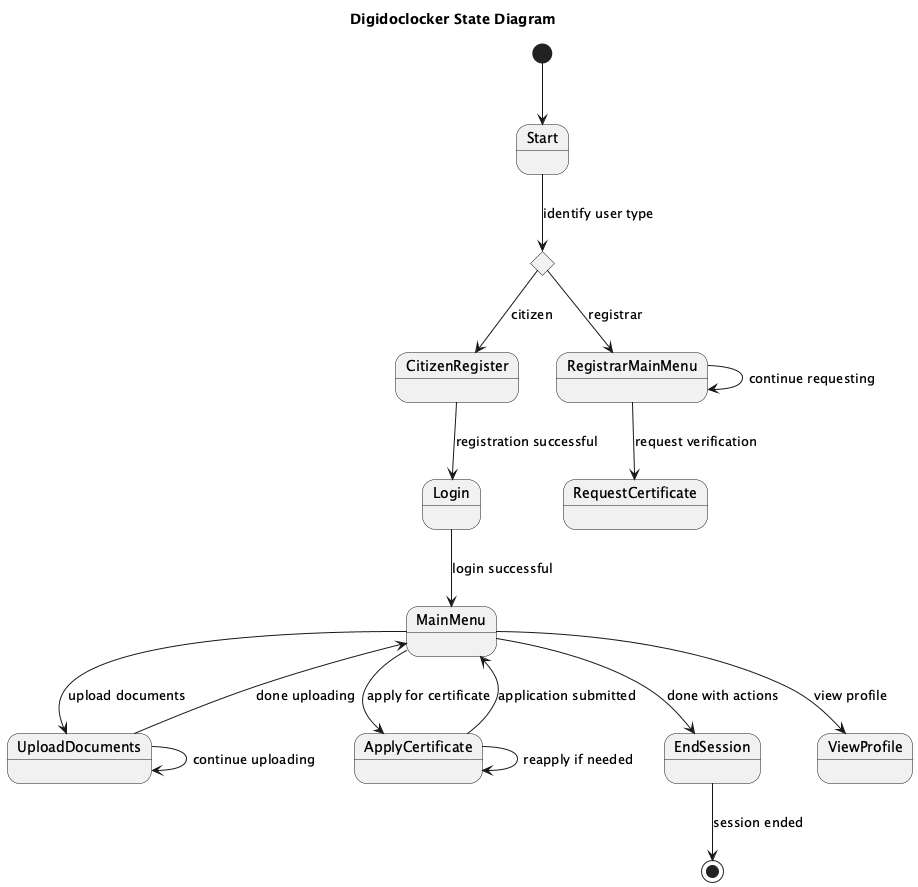

The diagram above was rendered by PlantUML. Its source (embedded in the PNG):
@startuml
title Digidoclocker State Diagram

[*] --> Start

state Start
Start --> IdentifyUserType : identify user type

state IdentifyUserType <<choice>>
IdentifyUserType --> CitizenRegister : citizen
IdentifyUserType --> RegistrarMainMenu : registrar

state CitizenRegister
CitizenRegister --> Login : registration successful

state Login
Login --> MainMenu : login successful

state MainMenu
MainMenu --> UploadDocuments : upload documents
MainMenu --> ViewProfile : view profile
MainMenu --> ApplyCertificate : apply for certificate
MainMenu --> EndSession : done with actions

state UploadDocuments
UploadDocuments --> UploadDocuments : continue uploading
UploadDocuments --> MainMenu : done uploading

state ApplyCertificate
ApplyCertificate --> MainMenu : application submitted
ApplyCertificate --> ApplyCertificate : reapply if needed

state RegistrarMainMenu
RegistrarMainMenu --> RequestCertificate : request verification
RegistrarMainMenu --> RegistrarMainMenu : continue requesting

state EndSession
EndSession --> [*] : session ended

@enduml